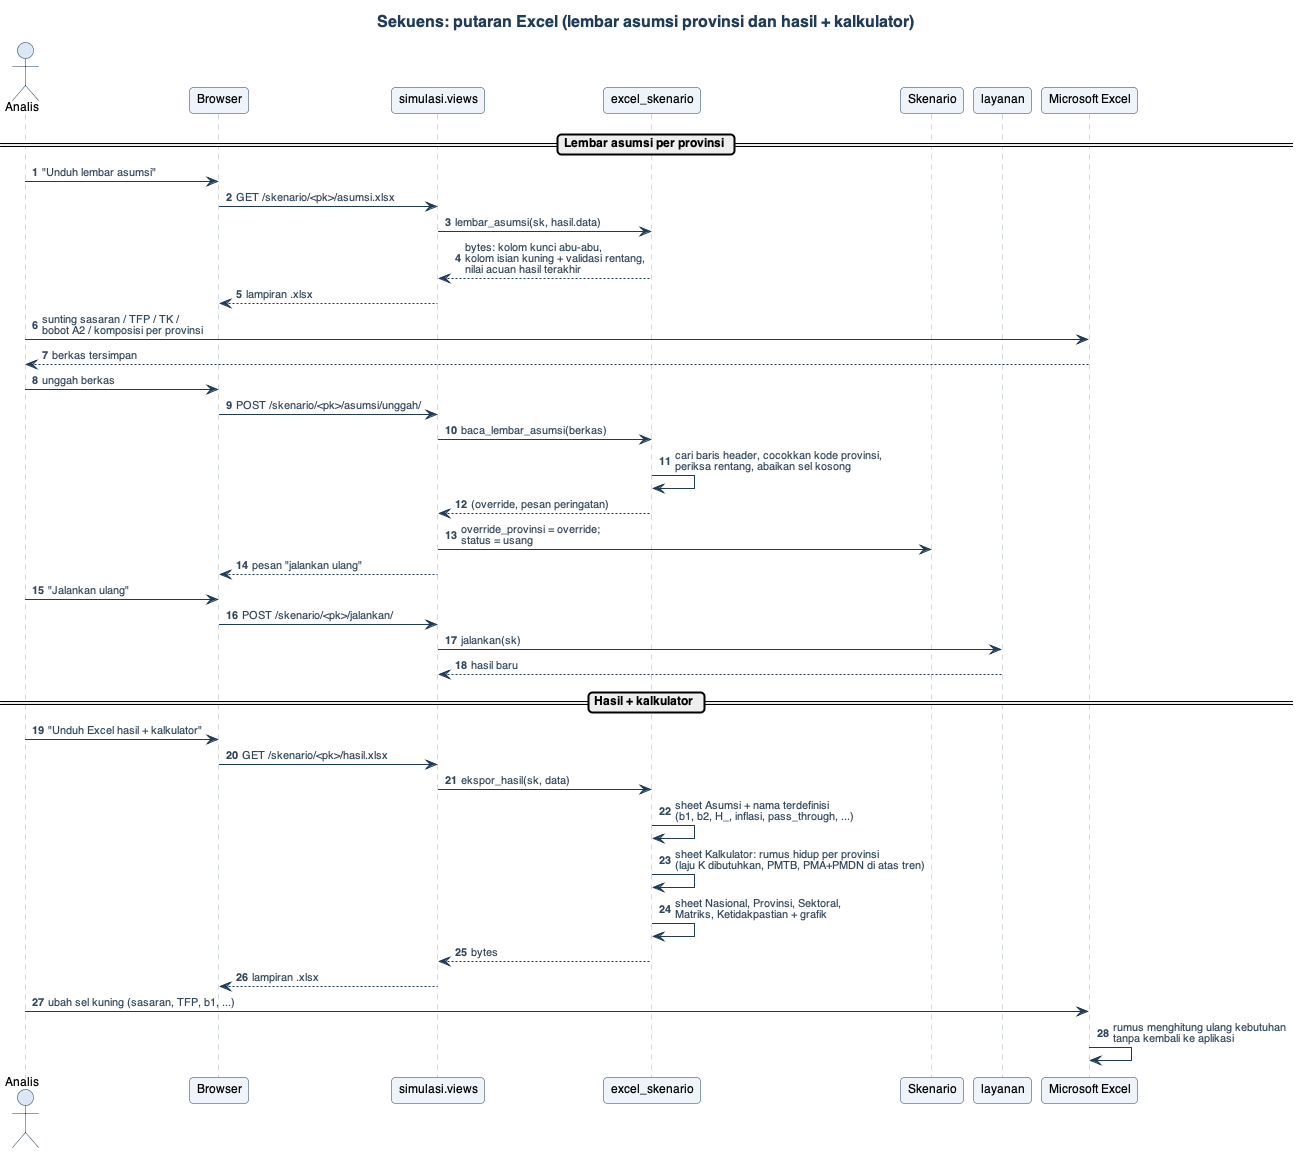

The diagram above was rendered by PlantUML. Its source (embedded in the PNG):
@startuml 07_sekuens_excel
!include _gaya.iuml
title Sekuens: putaran Excel (lembar asumsi provinsi dan hasil + kalkulator)
autonumber

actor "Analis" as U
participant "Browser" as B
participant "simulasi.views" as V
participant "excel_skenario" as X
participant "Skenario" as S
participant "layanan" as L
participant "Microsoft Excel" as XL

== Lembar asumsi per provinsi ==
U -> B : "Unduh lembar asumsi"
B -> V : GET /skenario/<pk>/asumsi.xlsx
V -> X : lembar_asumsi(sk, hasil.data)
X --> V : bytes: kolom kunci abu-abu,\nkolom isian kuning + validasi rentang,\nnilai acuan hasil terakhir
V --> B : lampiran .xlsx
U -> XL : sunting sasaran / TFP / TK /\nbobot A2 / komposisi per provinsi
XL --> U : berkas tersimpan
U -> B : unggah berkas
B -> V : POST /skenario/<pk>/asumsi/unggah/
V -> X : baca_lembar_asumsi(berkas)
X -> X : cari baris header, cocokkan kode provinsi,\nperiksa rentang, abaikan sel kosong
X --> V : (override, pesan peringatan)
V -> S : override_provinsi = override;\nstatus = usang
V --> B : pesan "jalankan ulang"
U -> B : "Jalankan ulang"
B -> V : POST /skenario/<pk>/jalankan/
V -> L : jalankan(sk)
L --> V : hasil baru

== Hasil + kalkulator ==
U -> B : "Unduh Excel hasil + kalkulator"
B -> V : GET /skenario/<pk>/hasil.xlsx
V -> X : ekspor_hasil(sk, data)
X -> X : sheet Asumsi + nama terdefinisi\n(b1, b2, H_, inflasi, pass_through, ...)
X -> X : sheet Kalkulator: rumus hidup per provinsi\n(laju K dibutuhkan, PMTB, PMA+PMDN di atas tren)
X -> X : sheet Nasional, Provinsi, Sektoral,\nMatriks, Ketidakpastian + grafik
X --> V : bytes
V --> B : lampiran .xlsx
U -> XL : ubah sel kuning (sasaran, TFP, b1, ...)
XL -> XL : rumus menghitung ulang kebutuhan\ntanpa kembali ke aplikasi
@enduml